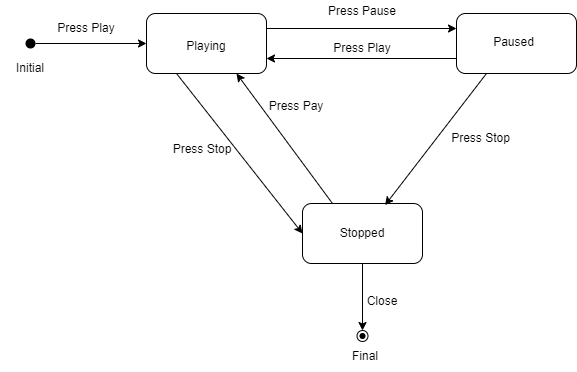

The diagram above was exported from draw.io. Its source (the exported page's mxGraphModel, read from the mxfile embedded in the PNG):
<mxGraphModel dx="1009" dy="621" grid="1" gridSize="11" guides="1" tooltips="1" connect="1" arrows="1" fold="1" page="1" pageScale="1" pageWidth="2336" pageHeight="1654" math="0" shadow="0">
  <root>
    <mxCell id="0" />
    <mxCell id="1" parent="0" />
    <mxCell id="Rm1JH7USXGXZlOWW_szN-2" value="" style="rounded=1;whiteSpace=wrap;html=1;" vertex="1" parent="1">
      <mxGeometry x="210" y="200" width="120" height="60" as="geometry" />
    </mxCell>
    <mxCell id="Rm1JH7USXGXZlOWW_szN-3" value="" style="shape=waypoint;sketch=0;fillStyle=solid;size=6;pointerEvents=1;points=[];fillColor=none;resizable=0;rotatable=0;perimeter=centerPerimeter;snapToPoint=1;strokeWidth=3;" vertex="1" parent="1">
      <mxGeometry x="84" y="220" width="20" height="20" as="geometry" />
    </mxCell>
    <mxCell id="Rm1JH7USXGXZlOWW_szN-5" value="Press Play" style="text;html=1;strokeColor=none;fillColor=none;align=center;verticalAlign=middle;whiteSpace=wrap;rounded=0;" vertex="1" parent="1">
      <mxGeometry x="120" y="200" width="60" height="30" as="geometry" />
    </mxCell>
    <mxCell id="Rm1JH7USXGXZlOWW_szN-6" value="Playing" style="text;html=1;strokeColor=none;fillColor=none;align=center;verticalAlign=middle;whiteSpace=wrap;rounded=0;" vertex="1" parent="1">
      <mxGeometry x="230" y="215" width="80" height="35" as="geometry" />
    </mxCell>
    <mxCell id="Rm1JH7USXGXZlOWW_szN-7" value="" style="rounded=1;whiteSpace=wrap;html=1;strokeWidth=1;" vertex="1" parent="1">
      <mxGeometry x="520" y="200" width="120" height="60" as="geometry" />
    </mxCell>
    <mxCell id="Rm1JH7USXGXZlOWW_szN-9" value="" style="rounded=1;whiteSpace=wrap;html=1;strokeWidth=1;" vertex="1" parent="1">
      <mxGeometry x="366" y="390" width="120" height="60" as="geometry" />
    </mxCell>
    <mxCell id="Rm1JH7USXGXZlOWW_szN-11" value="" style="endArrow=classic;html=1;rounded=0;entryX=0;entryY=0.5;entryDx=0;entryDy=0;" edge="1" parent="1" target="Rm1JH7USXGXZlOWW_szN-2">
      <mxGeometry width="50" height="50" relative="1" as="geometry">
        <mxPoint x="99" y="230" as="sourcePoint" />
        <mxPoint x="542" y="300" as="targetPoint" />
      </mxGeometry>
    </mxCell>
    <mxCell id="Rm1JH7USXGXZlOWW_szN-12" value="" style="endArrow=classic;html=1;rounded=0;exitX=1;exitY=0.25;exitDx=0;exitDy=0;entryX=0;entryY=0.25;entryDx=0;entryDy=0;" edge="1" parent="1" source="Rm1JH7USXGXZlOWW_szN-2" target="Rm1JH7USXGXZlOWW_szN-7">
      <mxGeometry width="50" height="50" relative="1" as="geometry">
        <mxPoint x="495" y="347" as="sourcePoint" />
        <mxPoint x="545" y="297" as="targetPoint" />
      </mxGeometry>
    </mxCell>
    <mxCell id="Rm1JH7USXGXZlOWW_szN-13" value="" style="endArrow=classic;html=1;rounded=0;entryX=1;entryY=0.75;entryDx=0;entryDy=0;exitX=0;exitY=0.75;exitDx=0;exitDy=0;" edge="1" parent="1" source="Rm1JH7USXGXZlOWW_szN-7" target="Rm1JH7USXGXZlOWW_szN-2">
      <mxGeometry width="50" height="50" relative="1" as="geometry">
        <mxPoint x="495" y="347" as="sourcePoint" />
        <mxPoint x="545" y="297" as="targetPoint" />
      </mxGeometry>
    </mxCell>
    <mxCell id="Rm1JH7USXGXZlOWW_szN-14" value="Paused" style="text;html=1;strokeColor=none;fillColor=none;align=center;verticalAlign=middle;whiteSpace=wrap;rounded=0;" vertex="1" parent="1">
      <mxGeometry x="539" y="215" width="77" height="27" as="geometry" />
    </mxCell>
    <mxCell id="Rm1JH7USXGXZlOWW_szN-15" value="Press Pause" style="text;html=1;strokeColor=none;fillColor=none;align=center;verticalAlign=middle;whiteSpace=wrap;rounded=0;" vertex="1" parent="1">
      <mxGeometry x="382" y="187" width="88" height="22" as="geometry" />
    </mxCell>
    <mxCell id="Rm1JH7USXGXZlOWW_szN-16" value="Press Play" style="text;html=1;strokeColor=none;fillColor=none;align=center;verticalAlign=middle;whiteSpace=wrap;rounded=0;" vertex="1" parent="1">
      <mxGeometry x="396" y="220" width="60" height="30" as="geometry" />
    </mxCell>
    <mxCell id="Rm1JH7USXGXZlOWW_szN-17" value="" style="endArrow=classic;html=1;rounded=0;entryX=0.688;entryY=0.027;entryDx=0;entryDy=0;entryPerimeter=0;exitX=0.25;exitY=1;exitDx=0;exitDy=0;" edge="1" parent="1" source="Rm1JH7USXGXZlOWW_szN-7" target="Rm1JH7USXGXZlOWW_szN-9">
      <mxGeometry width="50" height="50" relative="1" as="geometry">
        <mxPoint x="495" y="336" as="sourcePoint" />
        <mxPoint x="545" y="286" as="targetPoint" />
      </mxGeometry>
    </mxCell>
    <mxCell id="Rm1JH7USXGXZlOWW_szN-18" value="Stopped" style="text;html=1;strokeColor=none;fillColor=none;align=center;verticalAlign=middle;whiteSpace=wrap;rounded=0;" vertex="1" parent="1">
      <mxGeometry x="393" y="402.5" width="66" height="35" as="geometry" />
    </mxCell>
    <mxCell id="Rm1JH7USXGXZlOWW_szN-19" value="Press Stop" style="text;html=1;strokeColor=none;fillColor=none;align=center;verticalAlign=middle;whiteSpace=wrap;rounded=0;" vertex="1" parent="1">
      <mxGeometry x="506" y="308" width="77" height="33" as="geometry" />
    </mxCell>
    <mxCell id="Rm1JH7USXGXZlOWW_szN-20" value="" style="endArrow=classic;html=1;rounded=0;exitX=0.25;exitY=0;exitDx=0;exitDy=0;entryX=0.75;entryY=1;entryDx=0;entryDy=0;" edge="1" parent="1" source="Rm1JH7USXGXZlOWW_szN-9" target="Rm1JH7USXGXZlOWW_szN-2">
      <mxGeometry width="50" height="50" relative="1" as="geometry">
        <mxPoint x="495" y="336" as="sourcePoint" />
        <mxPoint x="545" y="286" as="targetPoint" />
      </mxGeometry>
    </mxCell>
    <mxCell id="Rm1JH7USXGXZlOWW_szN-21" value="" style="endArrow=classic;html=1;rounded=0;exitX=0.25;exitY=1;exitDx=0;exitDy=0;entryX=0;entryY=0.5;entryDx=0;entryDy=0;" edge="1" parent="1" source="Rm1JH7USXGXZlOWW_szN-2" target="Rm1JH7USXGXZlOWW_szN-9">
      <mxGeometry width="50" height="50" relative="1" as="geometry">
        <mxPoint x="495" y="336" as="sourcePoint" />
        <mxPoint x="545" y="286" as="targetPoint" />
      </mxGeometry>
    </mxCell>
    <mxCell id="Rm1JH7USXGXZlOWW_szN-22" value="Press Pay" style="text;html=1;strokeColor=none;fillColor=none;align=center;verticalAlign=middle;whiteSpace=wrap;rounded=0;" vertex="1" parent="1">
      <mxGeometry x="330" y="278" width="60" height="30" as="geometry" />
    </mxCell>
    <mxCell id="Rm1JH7USXGXZlOWW_szN-23" value="Press Stop" style="text;html=1;strokeColor=none;fillColor=none;align=center;verticalAlign=middle;whiteSpace=wrap;rounded=0;" vertex="1" parent="1">
      <mxGeometry x="222" y="319" width="88" height="33" as="geometry" />
    </mxCell>
    <mxCell id="Rm1JH7USXGXZlOWW_szN-26" value="Initial" style="text;html=1;strokeColor=none;fillColor=none;align=center;verticalAlign=middle;whiteSpace=wrap;rounded=0;" vertex="1" parent="1">
      <mxGeometry x="64" y="240" width="60" height="30" as="geometry" />
    </mxCell>
    <mxCell id="Rm1JH7USXGXZlOWW_szN-27" value="Final" style="text;html=1;strokeColor=none;fillColor=none;align=center;verticalAlign=middle;whiteSpace=wrap;rounded=0;" vertex="1" parent="1">
      <mxGeometry x="399" y="528" width="60" height="30" as="geometry" />
    </mxCell>
    <mxCell id="Rm1JH7USXGXZlOWW_szN-28" value="" style="ellipse;whiteSpace=wrap;html=1;aspect=fixed;strokeWidth=1;" vertex="1" parent="1">
      <mxGeometry x="420.5" y="517" width="11" height="11" as="geometry" />
    </mxCell>
    <mxCell id="Rm1JH7USXGXZlOWW_szN-29" value="" style="shape=waypoint;sketch=0;fillStyle=solid;size=6;pointerEvents=1;points=[];fillColor=none;resizable=0;rotatable=0;perimeter=centerPerimeter;snapToPoint=1;strokeWidth=1;" vertex="1" parent="1">
      <mxGeometry x="416" y="512.5" width="20" height="20" as="geometry" />
    </mxCell>
    <mxCell id="Rm1JH7USXGXZlOWW_szN-30" value="" style="endArrow=classic;html=1;rounded=0;exitX=0.5;exitY=1;exitDx=0;exitDy=0;" edge="1" parent="1" source="Rm1JH7USXGXZlOWW_szN-9">
      <mxGeometry width="50" height="50" relative="1" as="geometry">
        <mxPoint x="462" y="308" as="sourcePoint" />
        <mxPoint x="426" y="517" as="targetPoint" />
      </mxGeometry>
    </mxCell>
    <mxCell id="Rm1JH7USXGXZlOWW_szN-31" value="Close" style="text;html=1;strokeColor=none;fillColor=none;align=center;verticalAlign=middle;whiteSpace=wrap;rounded=0;" vertex="1" parent="1">
      <mxGeometry x="416" y="473" width="60" height="30" as="geometry" />
    </mxCell>
  </root>
</mxGraphModel>